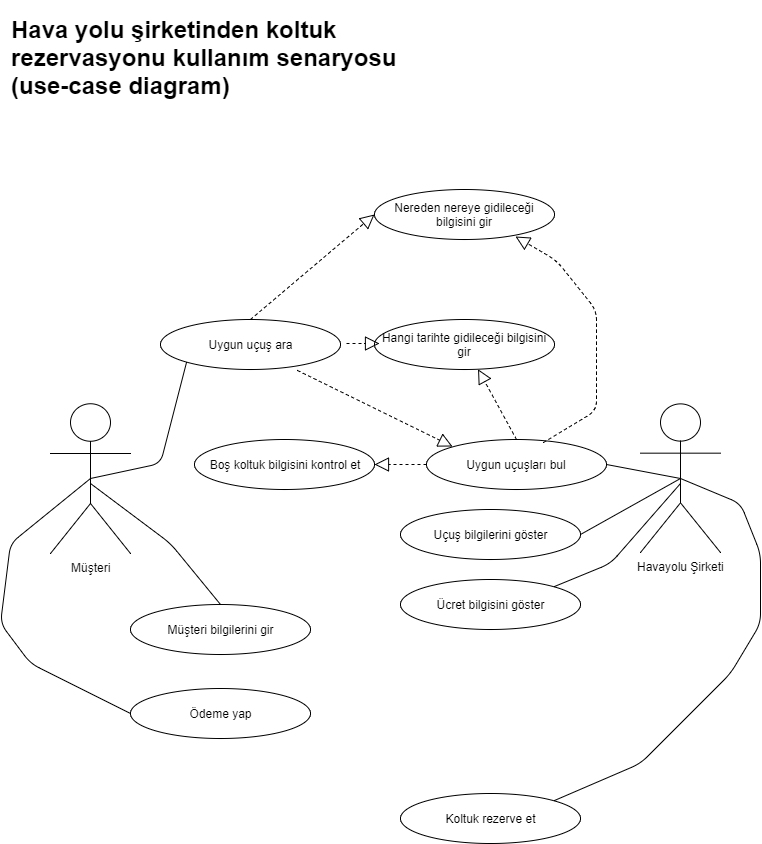

The diagram above was exported from draw.io. Its source (the exported page's mxGraphModel, read from the mxfile embedded in the PNG):
<mxGraphModel dx="1508" dy="620" grid="1" gridSize="10" guides="1" tooltips="1" connect="1" arrows="1" fold="1" page="1" pageScale="1" pageWidth="827" pageHeight="1169" background="#ffffff" math="0" shadow="0">
  <root>
    <mxCell id="0" />
    <mxCell id="1" parent="0" />
    <mxCell id="2" value="Nereden nereye gidileceği bilgisini gir" style="ellipse;whiteSpace=wrap;html=1;fillColor=#FFFFFF;" vertex="1" parent="1">
      <mxGeometry x="408" y="219" width="180" height="50" as="geometry" />
    </mxCell>
    <mxCell id="3" value="Hangi tarihte gidileceği bilgisini gir" style="ellipse;whiteSpace=wrap;html=1;fillColor=#FFFFFF;" vertex="1" parent="1">
      <mxGeometry x="408" y="349" width="180" height="50" as="geometry" />
    </mxCell>
    <mxCell id="4" value="Müşteri bilgilerini gir" style="ellipse;whiteSpace=wrap;html=1;fillColor=#FFFFFF;" vertex="1" parent="1">
      <mxGeometry x="164" y="634" width="180" height="50" as="geometry" />
    </mxCell>
    <mxCell id="6" value="Uygun uçuşları bul" style="ellipse;whiteSpace=wrap;html=1;fillColor=#FFFFFF;" vertex="1" parent="1">
      <mxGeometry x="460" y="469" width="180" height="50" as="geometry" />
    </mxCell>
    <mxCell id="7" value="Uygun uçuş ara" style="ellipse;whiteSpace=wrap;html=1;fillColor=#FFFFFF;" vertex="1" parent="1">
      <mxGeometry x="194" y="349" width="180" height="50" as="geometry" />
    </mxCell>
    <mxCell id="8" value="Ücret bilgisini göster" style="ellipse;whiteSpace=wrap;html=1;fillColor=#FFFFFF;" vertex="1" parent="1">
      <mxGeometry x="434" y="609" width="180" height="50" as="geometry" />
    </mxCell>
    <mxCell id="9" value="Ödeme yap" style="ellipse;whiteSpace=wrap;html=1;fillColor=#FFFFFF;" vertex="1" parent="1">
      <mxGeometry x="164" y="718" width="180" height="50" as="geometry" />
    </mxCell>
    <mxCell id="16" value="Uçuş bilgilerini göster" style="ellipse;whiteSpace=wrap;html=1;fillColor=#FFFFFF;" vertex="1" parent="1">
      <mxGeometry x="434" y="539" width="180" height="50" as="geometry" />
    </mxCell>
    <mxCell id="17" value="Boş koltuk bilgisini kontrol et" style="ellipse;whiteSpace=wrap;html=1;fillColor=#FFFFFF;" vertex="1" parent="1">
      <mxGeometry x="228" y="469" width="180" height="50" as="geometry" />
    </mxCell>
    <mxCell id="18" value="Koltuk rezerve et" style="ellipse;whiteSpace=wrap;html=1;fillColor=#FFFFFF;" vertex="1" parent="1">
      <mxGeometry x="434" y="823" width="180" height="50" as="geometry" />
    </mxCell>
    <mxCell id="37" value="Müşteri" style="shape=umlActor;verticalLabelPosition=bottom;labelBackgroundColor=#ffffff;verticalAlign=top;html=1;fillColor=#FFFFFF;" vertex="1" parent="1">
      <mxGeometry x="84" y="433" width="80" height="150" as="geometry" />
    </mxCell>
    <mxCell id="27" value="Havayolu Şirketi" style="shape=umlActor;verticalLabelPosition=bottom;labelBackgroundColor=#ffffff;verticalAlign=top;html=1;fillColor=#FFFFFF;" vertex="1" parent="1">
      <mxGeometry x="674" y="433" width="80" height="149" as="geometry" />
    </mxCell>
    <mxCell id="42" value="" style="endArrow=none;html=1;exitX=0.5;exitY=0.5;exitPerimeter=0;entryX=0;entryY=1;" edge="1" parent="1" source="37" target="7">
      <mxGeometry width="50" height="50" relative="1" as="geometry">
        <mxPoint x="124" y="533" as="sourcePoint" />
        <mxPoint x="174" y="483" as="targetPoint" />
        <Array as="points">
          <mxPoint x="194" y="493" />
        </Array>
      </mxGeometry>
    </mxCell>
    <mxCell id="43" value="" style="endArrow=none;html=1;entryX=0.5;entryY=0.5;entryPerimeter=0;exitX=1;exitY=0.5;" edge="1" parent="1" source="6" target="27">
      <mxGeometry width="50" height="50" relative="1" as="geometry">
        <mxPoint x="624" y="553" as="sourcePoint" />
        <mxPoint x="674" y="503" as="targetPoint" />
      </mxGeometry>
    </mxCell>
    <mxCell id="45" value="" style="endArrow=none;html=1;entryX=0.5;entryY=0.5;entryPerimeter=0;exitX=1;exitY=0.5;" edge="1" parent="1" source="16" target="27">
      <mxGeometry width="50" height="50" relative="1" as="geometry">
        <mxPoint x="614" y="532" as="sourcePoint" />
        <mxPoint x="714" y="546" as="targetPoint" />
      </mxGeometry>
    </mxCell>
    <mxCell id="46" value="" style="endArrow=none;html=1;exitX=1;exitY=0;" edge="1" parent="1" source="8">
      <mxGeometry width="50" height="50" relative="1" as="geometry">
        <mxPoint x="584" y="595" as="sourcePoint" />
        <mxPoint x="714" y="513" as="targetPoint" />
        <Array as="points">
          <mxPoint x="644" y="593" />
        </Array>
      </mxGeometry>
    </mxCell>
    <mxCell id="47" value="" style="endArrow=none;html=1;exitX=0.5;exitY=0;" edge="1" parent="1" source="4">
      <mxGeometry width="50" height="50" relative="1" as="geometry">
        <mxPoint x="204" y="593" as="sourcePoint" />
        <mxPoint x="124" y="513" as="targetPoint" />
        <Array as="points">
          <mxPoint x="204" y="573" />
        </Array>
      </mxGeometry>
    </mxCell>
    <mxCell id="48" value="" style="endArrow=none;html=1;entryX=0.5;entryY=0.5;entryPerimeter=0;exitX=0;exitY=0.5;" edge="1" parent="1" source="9" target="37">
      <mxGeometry width="50" height="50" relative="1" as="geometry">
        <mxPoint x="24" y="659" as="sourcePoint" />
        <mxPoint x="74" y="609" as="targetPoint" />
        <Array as="points">
          <mxPoint x="64" y="693" />
          <mxPoint x="34" y="653" />
          <mxPoint x="44" y="573" />
        </Array>
      </mxGeometry>
    </mxCell>
    <mxCell id="49" value="" style="endArrow=none;html=1;entryX=0.5;entryY=0.5;entryPerimeter=0;exitX=1;exitY=0;" edge="1" parent="1" source="18" target="27">
      <mxGeometry width="50" height="50" relative="1" as="geometry">
        <mxPoint x="644" y="753" as="sourcePoint" />
        <mxPoint x="694" y="703" as="targetPoint" />
        <Array as="points">
          <mxPoint x="674" y="793" />
          <mxPoint x="764" y="703" />
          <mxPoint x="794" y="653" />
          <mxPoint x="794" y="583" />
          <mxPoint x="774" y="533" />
        </Array>
      </mxGeometry>
    </mxCell>
    <mxCell id="50" value="&lt;h1&gt;Hava yolu şirketinden koltuk rezervasyonu kullanım senaryosu (use-case diagram)&lt;/h1&gt;" style="text;html=1;strokeColor=none;fillColor=none;spacing=5;spacingTop=-20;whiteSpace=wrap;overflow=hidden;rounded=0;" vertex="1" parent="1">
      <mxGeometry x="40" y="40" width="410" height="113" as="geometry" />
    </mxCell>
    <mxCell id="51" value="" style="endArrow=block;dashed=1;endFill=0;endSize=12;html=1;exitX=0;exitY=0.5;entryX=1;entryY=0.5;" edge="1" parent="1" source="6" target="17">
      <mxGeometry width="160" relative="1" as="geometry">
        <mxPoint x="344" y="494" as="sourcePoint" />
        <mxPoint x="504" y="494" as="targetPoint" />
      </mxGeometry>
    </mxCell>
    <mxCell id="52" value="" style="endArrow=block;dashed=1;endFill=0;endSize=12;html=1;" edge="1" parent="1">
      <mxGeometry width="160" relative="1" as="geometry">
        <mxPoint x="380" y="373" as="sourcePoint" />
        <mxPoint x="413" y="373" as="targetPoint" />
      </mxGeometry>
    </mxCell>
    <mxCell id="53" value="" style="endArrow=block;dashed=1;endFill=0;endSize=12;html=1;exitX=0.5;exitY=0;entryX=0;entryY=0.5;" edge="1" parent="1" source="7" target="2">
      <mxGeometry width="160" relative="1" as="geometry">
        <mxPoint x="374.2352941176471" y="280.11764705882365" as="sourcePoint" />
        <mxPoint x="322.47058823529414" y="280.11764705882365" as="targetPoint" />
      </mxGeometry>
    </mxCell>
    <mxCell id="54" value="" style="endArrow=block;dashed=1;endFill=0;endSize=12;html=1;exitX=0.761;exitY=1.029;entryX=0;entryY=0;exitPerimeter=0;" edge="1" parent="1" source="7" target="6">
      <mxGeometry width="160" relative="1" as="geometry">
        <mxPoint x="325.7647058823529" y="486.41176470588243" as="sourcePoint" />
        <mxPoint x="450.47058823529414" y="380.52941176470586" as="targetPoint" />
      </mxGeometry>
    </mxCell>
    <mxCell id="56" value="" style="endArrow=block;dashed=1;endFill=0;endSize=12;html=1;exitX=0.5;exitY=0;" edge="1" parent="1" source="6" target="3">
      <mxGeometry width="160" relative="1" as="geometry">
        <mxPoint x="472.82352941176487" y="399" as="sourcePoint" />
        <mxPoint x="628.1176470588236" y="475.47058823529414" as="targetPoint" />
      </mxGeometry>
    </mxCell>
    <mxCell id="57" value="" style="endArrow=block;dashed=1;endFill=0;endSize=12;html=1;exitX=0.65;exitY=0.065;entryX=0.782;entryY=0.947;exitPerimeter=0;entryPerimeter=0;" edge="1" parent="1" source="6" target="2">
      <mxGeometry width="160" relative="1" as="geometry">
        <mxPoint x="523.8235294117649" y="393" as="sourcePoint" />
        <mxPoint x="679.1176470588236" y="469.47058823529414" as="targetPoint" />
        <Array as="points">
          <mxPoint x="630" y="440" />
          <mxPoint x="630" y="340" />
          <mxPoint x="590" y="290" />
        </Array>
      </mxGeometry>
    </mxCell>
  </root>
</mxGraphModel>